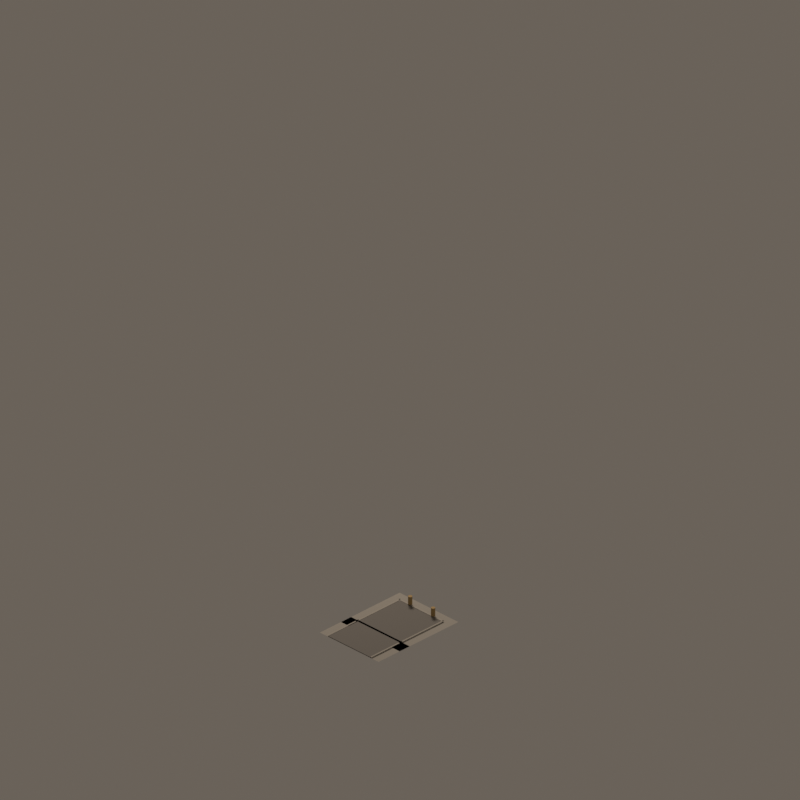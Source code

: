 # Source: road_mask_04.blend  (saved by Blender 4.5.92; exported with 4.5.12 LTS)
import bpy
from mathutils import Matrix  # noqa: F401  (used for matrix-valued properties, if any)

bpy.ops.wm.read_factory_settings(use_empty=True)
scene = bpy.context.scene
scene.name = 'CitySimFoundryStreet_road_mask_04'

# ---- materials (node trees are filled in below, after node groups)
mat_quietwarmgrayaggregate = bpy.data.materials.new('QuietWarmGrayAggregate')
mat_quietwarmgrayaggregate.diffuse_color = (0.405, 0.382, 0.345, 1.0)
mat_foundrywarmcharcoalasphalt = bpy.data.materials.new('FoundryWarmCharcoalAsphalt')
mat_foundrywarmcharcoalasphalt.diffuse_color = (0.205, 0.192, 0.178, 1.0)
mat_lowcontrastsandstonecurb = bpy.data.materials.new('LowContrastSandstoneCurb')
mat_lowcontrastsandstonecurb.diffuse_color = (0.438, 0.41, 0.365, 1.0)
mat_mutedochrebollard = bpy.data.materials.new('MutedOchreBollard')
mat_mutedochrebollard.diffuse_color = (0.46, 0.31, 0.12, 1.0)

# ---- material node trees
mat_quietwarmgrayaggregate.use_nodes = True; mat_quietwarmgrayaggregate.node_tree.nodes.clear()
_N = mat_quietwarmgrayaggregate.node_tree.nodes; _L = mat_quietwarmgrayaggregate.node_tree.links
n0 = _N.new('ShaderNodeBsdfPrincipled'); n0.name = 'Principled BSDF'; n0.location = (-200, 100)
n0.inputs[0].default_value = (0.405, 0.382, 0.345, 1.0)
n0.inputs[2].default_value = 0.91
n1 = _N.new('ShaderNodeOutputMaterial'); n1.name = 'Material Output'; n1.location = (200, 100)
_L.new(n0.outputs[0], n1.inputs[0])
n1.is_active_output = True
mat_foundrywarmcharcoalasphalt.use_nodes = True; mat_foundrywarmcharcoalasphalt.node_tree.nodes.clear()
_N = mat_foundrywarmcharcoalasphalt.node_tree.nodes; _L = mat_foundrywarmcharcoalasphalt.node_tree.links
n0 = _N.new('ShaderNodeBsdfPrincipled'); n0.name = 'Principled BSDF'; n0.location = (-200, 100)
n0.inputs[0].default_value = (0.205, 0.192, 0.178, 1.0)
n0.inputs[2].default_value = 0.88
n1 = _N.new('ShaderNodeOutputMaterial'); n1.name = 'Material Output'; n1.location = (200, 100)
_L.new(n0.outputs[0], n1.inputs[0])
n1.is_active_output = True
mat_lowcontrastsandstonecurb.use_nodes = True; mat_lowcontrastsandstonecurb.node_tree.nodes.clear()
_N = mat_lowcontrastsandstonecurb.node_tree.nodes; _L = mat_lowcontrastsandstonecurb.node_tree.links
n0 = _N.new('ShaderNodeBsdfPrincipled'); n0.name = 'Principled BSDF'; n0.location = (-200, 100)
n0.inputs[0].default_value = (0.438, 0.41, 0.365, 1.0)
n0.inputs[2].default_value = 0.88
n1 = _N.new('ShaderNodeOutputMaterial'); n1.name = 'Material Output'; n1.location = (200, 100)
_L.new(n0.outputs[0], n1.inputs[0])
n1.is_active_output = True
mat_mutedochrebollard.use_nodes = True; mat_mutedochrebollard.node_tree.nodes.clear()
_N = mat_mutedochrebollard.node_tree.nodes; _L = mat_mutedochrebollard.node_tree.links
n0 = _N.new('ShaderNodeBsdfPrincipled'); n0.name = 'Principled BSDF'; n0.location = (-200, 100)
n0.inputs[0].default_value = (0.46, 0.31, 0.12, 1.0)
n0.inputs[2].default_value = 0.76
n1 = _N.new('ShaderNodeOutputMaterial'); n1.name = 'Material Output'; n1.location = (200, 100)
_L.new(n0.outputs[0], n1.inputs[0])
n1.is_active_output = True

# ---- world
world_citysimworld = bpy.data.worlds.new('CitySimWorld'); scene.world = world_citysimworld
world_citysimworld.use_nodes = True; world_citysimworld.node_tree.nodes.clear()
_N = world_citysimworld.node_tree.nodes; _L = world_citysimworld.node_tree.links
n0 = _N.new('ShaderNodeBackground'); n0.name = 'Background'; n0.location = (-200, 100)
n0.inputs[0].default_value = (0.2, 0.17, 0.14, 1.0)
n0.inputs[1].default_value = 0.72
n1 = _N.new('ShaderNodeOutputWorld'); n1.name = 'World Output'; n1.location = (200, 100)
_L.new(n0.outputs[0], n1.inputs[0])
n1.is_active_output = True

# ---- cameras
cam_camne = bpy.data.cameras.new('camNE')
cam_camne.type = 'ORTHO'
cam_camne.ortho_scale = 12.34
cam_camne.shift_y = 0.2812
cam_camse = bpy.data.cameras.new('camSE')
cam_camse.type = 'ORTHO'
cam_camse.ortho_scale = 12.34
cam_camse.shift_y = 0.2812
cam_camsw = bpy.data.cameras.new('camSW')
cam_camsw.type = 'ORTHO'
cam_camsw.ortho_scale = 12.34
cam_camsw.shift_y = 0.2812
cam_camnw = bpy.data.cameras.new('camNW')
cam_camnw.type = 'ORTHO'
cam_camnw.ortho_scale = 12.34
cam_camnw.shift_y = 0.2812

# ---- lights
light_citysimkey = bpy.data.lights.new('CitySimKey', 'AREA')
light_citysimkey.color = (1.0, 0.86, 0.72)
light_citysimkey.energy = 1100.0
light_citysimkey.shape = 'DISK'
light_citysimkey.size = 5.0

# ---- meshes
me_walkcoremesh = bpy.data.meshes.new('WalkCoreMesh')
me_walkcoremesh.from_pydata([(-0.64, -0.64, 0.042), (0.64, -0.64, 0.042), (0.64, 0.64, 0.042), (-0.64, 0.64, 0.042)], [], [(0, 1, 2, 3)])
me_walkcoremesh.materials.append(mat_quietwarmgrayaggregate)
me_walkcoremesh.update()
me_asphaltcoremesh = bpy.data.meshes.new('AsphaltCoreMesh')
me_asphaltcoremesh.from_pydata([(-0.46, -0.46, 0.054), (0.46, -0.46, 0.054), (0.46, 0.46, 0.054), (-0.46, 0.46, 0.054)], [], [(0, 1, 2, 3)])
me_asphaltcoremesh.materials.append(mat_foundrywarmcharcoalasphalt)
me_asphaltcoremesh.update()
me_walkarmsouthmesh = bpy.data.meshes.new('WalkArmSouthMesh')
me_walkarmsouthmesh.from_pydata([(0.42, -0.64, 0.042), (1.1, -0.64, 0.042), (1.1, 0.64, 0.042), (0.42, 0.64, 0.042)], [], [(0, 1, 2, 3)])
me_walkarmsouthmesh.materials.append(mat_quietwarmgrayaggregate)
me_walkarmsouthmesh.update()
me_roadarmsouthmesh = bpy.data.meshes.new('RoadArmSouthMesh')
me_roadarmsouthmesh.from_pydata([(0.42, -0.46, 0.054), (1.1, -0.46, 0.054), (1.1, 0.46, 0.054), (0.42, 0.46, 0.054)], [], [(0, 1, 2, 3)])
me_roadarmsouthmesh.materials.append(mat_foundrywarmcharcoalasphalt)
me_roadarmsouthmesh.update()
me_curbsouth0mesh = bpy.data.meshes.new('CurbSouth0Mesh')
me_curbsouth0mesh.from_pydata([(0.42, -0.485, 0.062), (1.1, -0.485, 0.062), (1.1, -0.46, 0.062), (0.42, -0.46, 0.062)], [], [(0, 1, 2, 3)])
me_curbsouth0mesh.materials.append(mat_lowcontrastsandstonecurb)
me_curbsouth0mesh.update()
me_curbsouth1mesh = bpy.data.meshes.new('CurbSouth1Mesh')
me_curbsouth1mesh.from_pydata([(0.42, 0.46, 0.062), (1.1, 0.46, 0.062), (1.1, 0.485, 0.062), (0.42, 0.485, 0.062)], [], [(0, 1, 2, 3)])
me_curbsouth1mesh.materials.append(mat_lowcontrastsandstonecurb)
me_curbsouth1mesh.update()
me_closedcurbnorthmesh = bpy.data.meshes.new('ClosedCurbNorthMesh')
me_closedcurbnorthmesh.from_pydata([(-0.485, -0.485, 0.062), (-0.46, -0.485, 0.062), (-0.46, 0.485, 0.062), (-0.485, 0.485, 0.062)], [], [(0, 1, 2, 3)])
me_closedcurbnorthmesh.materials.append(mat_lowcontrastsandstonecurb)
me_closedcurbnorthmesh.update()
me_closedcurbeastmesh = bpy.data.meshes.new('ClosedCurbEastMesh')
me_closedcurbeastmesh.from_pydata([(-0.485, -0.485, 0.062), (0.485, -0.485, 0.062), (0.485, -0.46, 0.062), (-0.485, -0.46, 0.062)], [], [(0, 1, 2, 3)])
me_closedcurbeastmesh.materials.append(mat_lowcontrastsandstonecurb)
me_closedcurbeastmesh.update()
me_closedcurbwestmesh = bpy.data.meshes.new('ClosedCurbWestMesh')
me_closedcurbwestmesh.from_pydata([(-0.485, 0.46, 0.062), (0.485, 0.46, 0.062), (0.485, 0.485, 0.062), (-0.485, 0.485, 0.062)], [], [(0, 1, 2, 3)])
me_closedcurbwestmesh.materials.append(mat_lowcontrastsandstonecurb)
me_closedcurbwestmesh.update()
me_terminalbollard0mesh = bpy.data.meshes.new('TerminalBollard0Mesh')
me_terminalbollard0mesh.from_pydata([(-0.445, -0.25, 0.065), (-0.4497, -0.2325, 0.065), (-0.4625, -0.2197, 0.065), (-0.48, -0.215, 0.065), (-0.4975, -0.2197, 0.065), (-0.5103, -0.2325, 0.065), (-0.515, -0.25, 0.065), (-0.5103, -0.2675, 0.065), (-0.4975, -0.2803, 0.065), (-0.48, -0.285, 0.065), (-0.4625, -0.2803, 0.065), (-0.4497, -0.2675, 0.065), (-0.445, -0.25, 0.205), (-0.4497, -0.2325, 0.205), (-0.4625, -0.2197, 0.205), (-0.48, -0.215, 0.205), (-0.4975, -0.2197, 0.205), (-0.5103, -0.2325, 0.205), (-0.515, -0.25, 0.205), (-0.5103, -0.2675, 0.205), (-0.4975, -0.2803, 0.205), (-0.48, -0.285, 0.205), (-0.4625, -0.2803, 0.205), (-0.4497, -0.2675, 0.205)], [], [(11, 10, 9, 8, 7, 6, 5, 4, 3, 2, 1, 0), (12, 13, 14, 15, 16, 17, 18, 19, 20, 21, 22, 23), (0, 1, 13, 12), (1, 2, 14, 13), (2, 3, 15, 14), (3, 4, 16, 15), (4, 5, 17, 16), (5, 6, 18, 17), (6, 7, 19, 18), (7, 8, 20, 19), (8, 9, 21, 20), (9, 10, 22, 21), (10, 11, 23, 22), (11, 0, 12, 23)])
me_terminalbollard0mesh.materials.append(mat_mutedochrebollard)
me_terminalbollard0mesh.update()
me_terminalbollard1mesh = bpy.data.meshes.new('TerminalBollard1Mesh')
me_terminalbollard1mesh.from_pydata([(-0.445, 0.25, 0.065), (-0.4497, 0.2675, 0.065), (-0.4625, 0.2803, 0.065), (-0.48, 0.285, 0.065), (-0.4975, 0.2803, 0.065), (-0.5103, 0.2675, 0.065), (-0.515, 0.25, 0.065), (-0.5103, 0.2325, 0.065), (-0.4975, 0.2197, 0.065), (-0.48, 0.215, 0.065), (-0.4625, 0.2197, 0.065), (-0.4497, 0.2325, 0.065), (-0.445, 0.25, 0.205), (-0.4497, 0.2675, 0.205), (-0.4625, 0.2803, 0.205), (-0.48, 0.285, 0.205), (-0.4975, 0.2803, 0.205), (-0.5103, 0.2675, 0.205), (-0.515, 0.25, 0.205), (-0.5103, 0.2325, 0.205), (-0.4975, 0.2197, 0.205), (-0.48, 0.215, 0.205), (-0.4625, 0.2197, 0.205), (-0.4497, 0.2325, 0.205)], [], [(11, 10, 9, 8, 7, 6, 5, 4, 3, 2, 1, 0), (12, 13, 14, 15, 16, 17, 18, 19, 20, 21, 22, 23), (0, 1, 13, 12), (1, 2, 14, 13), (2, 3, 15, 14), (3, 4, 16, 15), (4, 5, 17, 16), (5, 6, 18, 17), (6, 7, 19, 18), (7, 8, 20, 19), (8, 9, 21, 20), (9, 10, 22, 21), (10, 11, 23, 22), (11, 0, 12, 23)])
me_terminalbollard1mesh.materials.append(mat_mutedochrebollard)
me_terminalbollard1mesh.update()

# ---- objects
ob_assetroot = bpy.data.objects.new('AssetRoot', None)
ob_footprintpivot = bpy.data.objects.new('FootprintPivot', None)
ob_walkcore = bpy.data.objects.new('WalkCore', me_walkcoremesh)
ob_asphaltcore = bpy.data.objects.new('AsphaltCore', me_asphaltcoremesh)
ob_walkarmsouth = bpy.data.objects.new('WalkArmSouth', me_walkarmsouthmesh)
ob_roadarmsouth = bpy.data.objects.new('RoadArmSouth', me_roadarmsouthmesh)
ob_curbsouth0 = bpy.data.objects.new('CurbSouth0', me_curbsouth0mesh)
ob_curbsouth1 = bpy.data.objects.new('CurbSouth1', me_curbsouth1mesh)
ob_socket_south = bpy.data.objects.new('Socket_South', None)
ob_closedcurbnorth = bpy.data.objects.new('ClosedCurbNorth', me_closedcurbnorthmesh)
ob_closedcurbeast = bpy.data.objects.new('ClosedCurbEast', me_closedcurbeastmesh)
ob_closedcurbwest = bpy.data.objects.new('ClosedCurbWest', me_closedcurbwestmesh)
ob_terminalbollard0 = bpy.data.objects.new('TerminalBollard0', me_terminalbollard0mesh)
ob_terminalbollard1 = bpy.data.objects.new('TerminalBollard1', me_terminalbollard1mesh)
ob_camne = bpy.data.objects.new('camNE', cam_camne)
ob_camse = bpy.data.objects.new('camSE', cam_camse)
ob_camsw = bpy.data.objects.new('camSW', cam_camsw)
ob_camnw = bpy.data.objects.new('camNW', cam_camnw)
ob_citysimkey = bpy.data.objects.new('CitySimKey', light_citysimkey)

# ---- transforms, parenting, visibility, modifiers, constraints
ob_assetroot.location = (0.0, 0.0, 0.0)
ob_footprintpivot.parent = ob_assetroot
ob_footprintpivot.location = (0.0, 0.0, 0.0)
ob_footprintpivot.empty_display_type = 'CIRCLE'
ob_footprintpivot.empty_display_size = 0.12
ob_walkcore.parent = ob_assetroot
ob_walkcore.location = (0.0, 0.0, 0.0)
ob_asphaltcore.parent = ob_assetroot
ob_asphaltcore.location = (0.0, 0.0, 0.0)
ob_walkarmsouth.parent = ob_assetroot
ob_walkarmsouth.location = (0.0, 0.0, 0.0)
ob_roadarmsouth.parent = ob_assetroot
ob_roadarmsouth.location = (0.0, 0.0, 0.0)
ob_curbsouth0.parent = ob_assetroot
ob_curbsouth0.location = (0.0, 0.0, 0.0)
ob_curbsouth1.parent = ob_assetroot
ob_curbsouth1.location = (0.0, 0.0, 0.0)
ob_socket_south.parent = ob_assetroot
ob_socket_south.location = (1.0, 0.0, 0.035)
ob_socket_south.empty_display_size = 0.1
ob_closedcurbnorth.parent = ob_assetroot
ob_closedcurbnorth.location = (0.0, 0.0, 0.0)
ob_closedcurbeast.parent = ob_assetroot
ob_closedcurbeast.location = (0.0, 0.0, 0.0)
ob_closedcurbwest.parent = ob_assetroot
ob_closedcurbwest.location = (0.0, 0.0, 0.0)
ob_terminalbollard0.parent = ob_assetroot
ob_terminalbollard0.location = (0.0, 0.0, 0.0)
ob_terminalbollard1.parent = ob_assetroot
ob_terminalbollard1.location = (0.0, 0.0, 0.0)
ob_camne.location = (19.6, 19.6, 16.0)
ob_camne.rotation_euler = (1.047, 1.96e-08, 2.356)
ob_camse.location = (19.6, -19.6, 16.0)
ob_camse.rotation_euler = (1.047, -9.073e-08, 0.7854)
ob_camsw.location = (-19.6, -19.6, 16.0)
ob_camsw.rotation_euler = (1.047, 9.073e-08, -0.7854)
ob_camnw.location = (-19.6, 19.6, 16.0)
ob_camnw.rotation_euler = (1.047, -1.96e-08, -2.356)
ob_citysimkey.location = (-6.0, -8.0, 12.0)
ob_citysimkey.rotation_euler = (0.6947, -4.874e-08, -0.6435)

# ---- collection membership
scene.collection.objects.link(ob_assetroot)
scene.collection.objects.link(ob_footprintpivot)
scene.collection.objects.link(ob_walkcore)
scene.collection.objects.link(ob_asphaltcore)
scene.collection.objects.link(ob_walkarmsouth)
scene.collection.objects.link(ob_roadarmsouth)
scene.collection.objects.link(ob_curbsouth0)
scene.collection.objects.link(ob_curbsouth1)
scene.collection.objects.link(ob_socket_south)
scene.collection.objects.link(ob_closedcurbnorth)
scene.collection.objects.link(ob_closedcurbeast)
scene.collection.objects.link(ob_closedcurbwest)
scene.collection.objects.link(ob_terminalbollard0)
scene.collection.objects.link(ob_terminalbollard1)
scene.collection.objects.link(ob_camne)
scene.collection.objects.link(ob_camse)
scene.collection.objects.link(ob_camsw)
scene.collection.objects.link(ob_camnw)
scene.collection.objects.link(ob_citysimkey)

# ---- scene / render settings (as saved in the file)
scene.camera = ob_camne
scene.frame_start = 1; scene.frame_end = 250; scene.frame_set(1)
scene.render.engine = 'BLENDER_EEVEE_NEXT'
scene.render.resolution_x = 384
scene.render.resolution_y = 384
scene.render.film_transparent = True
scene.view_settings.look = 'Medium High Contrast'
scene.view_settings.view_transform = 'Standard'
bpy.context.view_layer.update()
